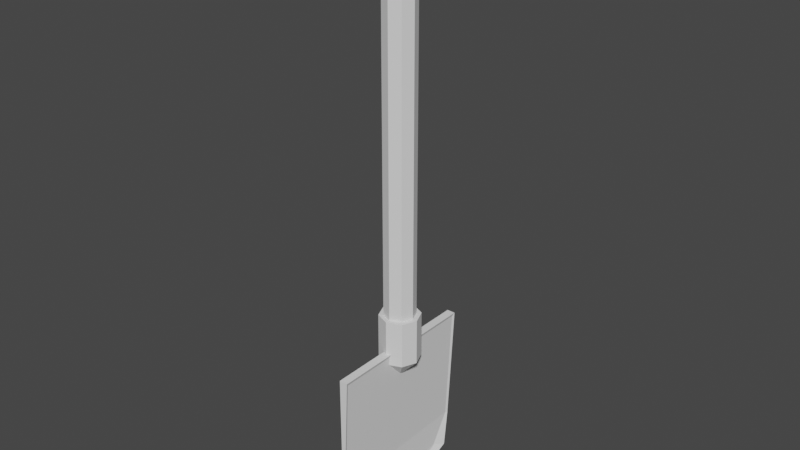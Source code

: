 # Source: shove.blend  (saved by Blender 3.1.7; exported with 4.5.12 LTS)
import bpy
from mathutils import Matrix  # noqa: F401  (used for matrix-valued properties, if any)

bpy.ops.wm.read_factory_settings(use_empty=True)
scene = bpy.context.scene
scene.name = 'Scene'

# ---- collections
col_collection = bpy.data.collections.new('Collection'); scene.collection.children.link(col_collection)

# ---- world
world_world = bpy.data.worlds.new('World'); scene.world = world_world
world_world.use_nodes = True; world_world.node_tree.nodes.clear()
_N = world_world.node_tree.nodes; _L = world_world.node_tree.links
n0 = _N.new('ShaderNodeOutputWorld'); n0.name = 'World Output'; n0.location = (300, 300)
n1 = _N.new('ShaderNodeBackground'); n1.name = 'Background'; n1.location = (10, 300)
n1.inputs[0].default_value = (0.05088, 0.05088, 0.05088, 1.0)
_L.new(n1.outputs[0], n0.inputs[0])
n0.is_active_output = True
world_world.color = (0.05088, 0.05088, 0.05088)
world_world.use_sun_shadow = False
world_world.sun_shadow_jitter_overblur = 0.0

# ---- meshes
me_cylinder = bpy.data.meshes.new('Cylinder')
me_cylinder.from_pydata([(0.0, 1.0, -1.0), (0.0, 1.0, 1.0), (0.7071, 0.7071, -1.0), (0.7071, 0.7071, 1.0), (1.0, -4.371e-08, -1.0), (1.0, -4.371e-08, 1.0), (0.7071, -0.7071, -1.0), (0.7071, -0.7071, 1.0), (-8.742e-08, -1.0, -1.0), (-8.742e-08, -1.0, 1.0), (-0.7071, -0.7071, -1.0), (-0.7071, -0.7071, 1.0), (-1.0, 1.192e-08, -1.0), (-1.0, 1.192e-08, 1.0), (-0.7071, 0.7071, -1.0), (-0.7071, 0.7071, 1.0)], [], [(0, 1, 3, 2), (2, 3, 5, 4), (4, 5, 7, 6), (6, 7, 9, 8), (8, 9, 11, 10), (10, 11, 13, 12), (3, 1, 15, 13, 11, 9, 7, 5), (12, 13, 15, 14), (14, 15, 1, 0), (0, 2, 4, 6, 8, 10, 12, 14)])
_uv = me_cylinder.uv_layers.new(name='UVMap')
_uv.uv.foreach_set('vector', [1.0, 0.5, 1.0, 1.0, 0.875, 1.0, 0.875, 0.5, 0.875, 0.5, 0.875, 1.0, 0.75, 1.0, 0.75, 0.5, 0.75, 0.5, 0.75, 1.0, 0.625, 1.0, 0.625, 0.5, 0.625, 0.5, 0.625, 1.0, 0.5, 1.0, 0.5, 0.5, 0.5, 0.5, 0.5, 1.0, 0.375, 1.0, 0.375, 0.5, 0.375, 0.5, 0.375, 1.0, 0.25, 1.0, 0.25, 0.5, 0.4197, 0.4197, 0.25, 0.49, 0.08029, 0.4197, 0.01, 0.25, 0.08029, 0.08029, 0.25, 0.01, 0.4197, 0.08029, 0.49, 0.25, 0.25, 0.5, 0.25, 1.0, 0.125, 1.0, 0.125, 0.5, 0.125, 0.5, 0.125, 1.0, 0.0, 1.0, 0.0, 0.5, 0.75, 0.49, 0.9197, 0.4197, 0.99, 0.25, 0.9197, 0.08029, 0.75, 0.01, 0.5803, 0.08029, 0.51, 0.25, 0.5803, 0.4197])
me_cylinder.use_remesh_fix_poles = True
me_cylinder.use_remesh_preserve_attributes = False
me_cylinder.update()
me_cylinder_001 = bpy.data.meshes.new('Cylinder.001')
me_cylinder_001.from_pydata([(0.0, 1.0, -1.0), (0.0, 1.0, 1.0), (0.7071, 0.7071, -1.0), (0.7071, 0.7071, 1.0), (1.0, -4.371e-08, -1.0), (1.0, -4.371e-08, 1.0), (0.7071, -0.7071, -1.0), (0.7071, -0.7071, 1.0), (-8.742e-08, -1.0, -1.0), (-8.742e-08, -1.0, 1.0), (-0.7071, -0.7071, -1.0), (-0.7071, -0.7071, 1.0), (-1.0, 1.192e-08, -1.0), (-1.0, 1.192e-08, 1.0), (-0.7071, 0.7071, -1.0), (-0.7071, 0.7071, 1.0), (0.1163, 0.1163, 1.781), (-2.253e-08, 0.1644, 1.781), (0.1644, -6.091e-09, 1.781), (0.1163, -0.1163, 1.781), (-3.691e-08, -0.1644, 1.781), (-0.1163, -0.1163, 1.781), (-0.1644, 3.057e-09, 1.781), (-0.1163, 0.1163, 1.781)], [], [(0, 1, 3, 2), (2, 3, 5, 4), (4, 5, 7, 6), (6, 7, 9, 8), (8, 9, 11, 10), (10, 11, 13, 12), (7, 5, 18, 19), (12, 13, 15, 14), (14, 15, 1, 0), (0, 2, 4, 6, 8, 10, 12, 14), (16, 17, 23, 22, 21, 20, 19, 18), (13, 11, 21, 22), (9, 7, 19, 20), (15, 13, 22, 23), (5, 3, 16, 18), (11, 9, 20, 21), (1, 15, 23, 17), (3, 1, 17, 16)])
_uv = me_cylinder_001.uv_layers.new(name='UVMap')
_uv.uv.foreach_set('vector', [1.0, 0.5, 1.0, 1.0, 0.875, 1.0, 0.875, 0.5, 0.875, 0.5, 0.875, 1.0, 0.75, 1.0, 0.75, 0.5, 0.75, 0.5, 0.75, 1.0, 0.625, 1.0, 0.625, 0.5, 0.625, 0.5, 0.625, 1.0, 0.5, 1.0, 0.5, 0.5, 0.5, 0.5, 0.5, 1.0, 0.375, 1.0, 0.375, 0.5, 0.375, 0.5, 0.375, 1.0, 0.25, 1.0, 0.25, 0.5, 0.625, 1.0, 0.75, 1.0, 0.75, 1.0, 0.625, 1.0, 0.25, 0.5, 0.25, 1.0, 0.125, 1.0, 0.125, 0.5, 0.125, 0.5, 0.125, 1.0, 0.0, 1.0, 0.0, 0.5, 0.75, 0.49, 0.9197, 0.4197, 0.99, 0.25, 0.9197, 0.08029, 0.75, 0.01, 0.5803, 0.08029, 0.51, 0.25, 0.5803, 0.4197, 0.4197, 0.4197, 0.25, 0.49, 0.08029, 0.4197, 0.01, 0.25, 0.08029, 0.08029, 0.25, 0.01, 0.4197, 0.08029, 0.49, 0.25, 0.25, 1.0, 0.375, 1.0, 0.375, 1.0, 0.25, 1.0, 0.5, 1.0, 0.625, 1.0, 0.625, 1.0, 0.5, 1.0, 0.125, 1.0, 0.25, 1.0, 0.25, 1.0, 0.125, 1.0, 0.75, 1.0, 0.875, 1.0, 0.875, 1.0, 0.75, 1.0, 0.375, 1.0, 0.5, 1.0, 0.5, 1.0, 0.375, 1.0, 0.0, 1.0, 0.125, 1.0, 0.125, 1.0, 0.0, 1.0, 0.875, 1.0, 1.0, 1.0, 1.0, 1.0, 0.875, 1.0])
me_cylinder_001.use_remesh_fix_poles = True
me_cylinder_001.use_remesh_preserve_attributes = False
me_cylinder_001.update()
me_cube_004 = bpy.data.meshes.new('Cube.004')
me_cube_004.from_pydata([(-1.0, -1.0, 1.0), (-1.0, 1.0, 1.0), (1.0, -1.0, 1.0), (1.0, 1.0, 1.0), (-1.0, -0.5582, -1.0), (-1.0, -1.0, -0.5582), (-1.0, -0.8706, -0.8706), (-1.0, 1.0, -0.5582), (-1.0, 0.5582, -1.0), (-1.0, 0.8706, -0.8706), (-0.3909, -1.0, -0.5582), (0.5941, -0.5582, -1.105), (0.5941, -0.8706, -0.9751), (0.5941, 0.5582, -1.105), (-0.3909, 1.0, -0.5582), (0.5941, 0.8706, -0.9751), (0.7386, 0.9706, 0.9601), (0.7386, -0.9706, 0.9601), (-0.4652, 0.7195, -0.9319), (-0.2013, 0.5018, -1.038), (-0.6114, 0.9706, -0.5523), (-0.2013, -0.5018, -1.038), (-0.4652, -0.7195, -0.9319), (-0.6114, -0.9706, -0.5523)], [], [(10, 2, 0, 5), (11, 13, 19, 21), (7, 1, 3, 14), (4, 6, 5, 0, 1, 7, 9, 8), (3, 1, 0, 2), (13, 8, 9, 15), (15, 9, 7, 14), (4, 11, 12, 6), (6, 12, 10, 5), (8, 13, 11, 4), (23, 20, 16, 17), (15, 14, 20, 18), (13, 15, 18, 19), (3, 2, 17, 16), (12, 11, 21, 22), (2, 10, 23, 17), (10, 12, 22, 23), (14, 3, 16, 20), (18, 20, 23, 22), (19, 18, 22, 21)])
_uv = me_cube_004.uv_layers.new(name='UVMap')
_uv.uv.foreach_set('vector', [0.4302, 0.75, 0.625, 0.75, 0.625, 1.0, 0.4302, 1.0, 0.375, 0.6948, 0.375, 0.5552, 0.375, 0.5552, 0.375, 0.6948, 0.4302, 0.25, 0.625, 0.25, 0.625, 0.5, 0.4302, 0.5, 0.375, 0.05523, 0.3912, 0.01618, 0.4302, 0.0, 0.625, 0.0, 0.625, 0.25, 0.4302, 0.25, 0.3912, 0.2338, 0.375, 0.1948, 0.625, 0.5, 0.875, 0.5, 0.875, 0.75, 0.625, 0.75, 0.375, 0.5552, 0.125, 0.5552, 0.125, 0.5, 0.375, 0.5, 0.375, 0.5, 0.375, 0.25, 0.4302, 0.25, 0.4302, 0.5, 0.125, 0.6948, 0.375, 0.6948, 0.375, 0.75, 0.125, 0.75, 0.375, 1.0, 0.375, 0.75, 0.4302, 0.75, 0.4302, 1.0, 0.125, 0.5552, 0.375, 0.5552, 0.375, 0.6948, 0.125, 0.6948, 0.4302, 0.75, 0.4302, 0.5, 0.625, 0.5, 0.625, 0.75, 0.375, 0.5, 0.4302, 0.5, 0.4302, 0.5, 0.375, 0.5, 0.375, 0.5552, 0.375, 0.5, 0.375, 0.5, 0.375, 0.5552, 0.625, 0.5, 0.625, 0.75, 0.625, 0.75, 0.625, 0.5, 0.375, 0.75, 0.375, 0.6948, 0.375, 0.6948, 0.375, 0.75, 0.625, 0.75, 0.4302, 0.75, 0.4302, 0.75, 0.625, 0.75, 0.4302, 0.75, 0.375, 0.75, 0.375, 0.75, 0.4302, 0.75, 0.4302, 0.5, 0.625, 0.5, 0.625, 0.5, 0.4302, 0.5, 0.3912, 0.5162, 0.4302, 0.5, 0.4302, 0.75, 0.3912, 0.7338, 0.375, 0.5552, 0.3912, 0.5162, 0.3912, 0.7338, 0.375, 0.6948])
me_cube_004.use_remesh_fix_poles = True
me_cube_004.use_remesh_preserve_attributes = False
me_cube_004.update()

# ---- objects
ob_cylinder = bpy.data.objects.new('Cylinder', me_cylinder)
ob_cylinder_001 = bpy.data.objects.new('Cylinder.001', me_cylinder_001)
ob_cube = bpy.data.objects.new('Cube', me_cube_004)

# ---- transforms, parenting, visibility, modifiers, constraints
ob_cylinder.location = (0.0, 0.0, 0.0)
ob_cylinder.scale = (0.07483, 0.07483, 1.0)
ob_cylinder_001.location = (0.0, 0.0, -0.9841)
ob_cylinder_001.scale = (-0.09785, -0.09785, -0.1119)
ob_cube.location = (0.0, 0.0, -1.424)
ob_cube.scale = (0.02068, 0.3834, 0.3834)

# ---- collection membership
col_collection.objects.link(ob_cylinder)
col_collection.objects.link(ob_cylinder_001)
col_collection.objects.link(ob_cube)

# ---- scene / render settings (as saved in the file)
scene.frame_start = 1; scene.frame_end = 250; scene.frame_set(1)
scene.render.engine = 'BLENDER_EEVEE_NEXT'
scene.cycles.sampling_pattern = 'TABULATED_SOBOL'
scene.cycles.use_light_tree = False
scene.view_settings.view_transform = 'Filmic'
bpy.context.view_layer.update()

# ---- added for rendering (the .blend has no active camera and no usable light): camera, sun
cam_auto = bpy.data.cameras.new('AutoCamera')
cam_auto.lens = 50.0
cam_auto.sensor_width = 36.0
cam_auto.clip_end = 1000.0
ob_auto_camera = bpy.data.objects.new('AutoCamera', cam_auto)
scene.collection.objects.link(ob_auto_camera)
ob_auto_camera.location = (2.73411, -3.28093, 1.76372)
ob_auto_camera.rotation_euler = (1.09748, -7.21219e-08, 0.694738)
scene.camera = ob_auto_camera
light_auto_sun = bpy.data.lights.new('AutoSun', 'SUN')
light_auto_sun.energy = 3.0
light_auto_sun.angle = 0.0523599
ob_auto_sun = bpy.data.objects.new('AutoSun', light_auto_sun)
scene.collection.objects.link(ob_auto_sun)
ob_auto_sun.rotation_euler = (0.872665, 0.174533, 0.523599)
bpy.context.view_layer.update()
